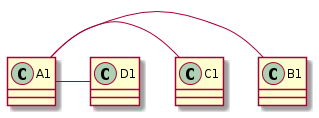

The diagram above was rendered by PlantUML. Its source (embedded in the PNG):
@startuml
A1 - B1
A1 - C1
A1 - D1
@enduml